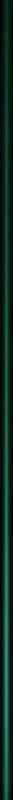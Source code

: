 # Source: jibauni_small_laser.blend  (saved by Blender 4.4.30; exported with 4.5.12 LTS)
import bpy
from mathutils import Matrix  # noqa: F401  (used for matrix-valued properties, if any)

bpy.ops.wm.read_factory_settings(use_empty=True)
scene = bpy.context.scene
scene.name = 'Scene'

# ---- collections
col_collection = bpy.data.collections.new('Collection'); scene.collection.children.link(col_collection)

# ---- materials (node trees are filled in below, after node groups)
mat_material_005 = bpy.data.materials.new('Material.005')
mat_material = bpy.data.materials.new('Material')
mat_material_001 = bpy.data.materials.new('Material.001')

# ---- material node trees
mat_material_005.use_nodes = True; mat_material_005.node_tree.nodes.clear()
_N = mat_material_005.node_tree.nodes; _L = mat_material_005.node_tree.links
n0 = _N.new('ShaderNodeOutputMaterial'); n0.name = 'Material Output'; n0.location = (976, 300)
n1 = _N.new('ShaderNodeTexGradient'); n1.name = 'Gradient Texture'; n1.location = (-531, 198)
n1.gradient_type = 'SPHERICAL'
n2 = _N.new('ShaderNodeVectorMath'); n2.name = 'Vector Math'; n2.location = (-751, 245)
n2.operation = 'MULTIPLY'
n2.inputs[1].default_value = (1.0, 0.0, 1.0)
n3 = _N.new('ShaderNodeSeparateXYZ'); n3.name = 'Separate XYZ'; n3.location = (-739, 44)
n4 = _N.new('ShaderNodeTexCoord'); n4.name = 'Texture Coordinate'; n4.location = (-1299, 250)
n5 = _N.new('ShaderNodeMapRange'); n5.name = 'Map Range'; n5.location = (-565, 32)
n5.inputs[1].default_value = -1.0
n6 = _N.new('ShaderNodeMath'); n6.name = 'Math.002'; n6.location = (223, 215)
n6.operation = 'MULTIPLY'
n7 = _N.new('ShaderNodeMath'); n7.name = 'Math.001'; n7.location = (415, 226)
n7.operation = 'MULTIPLY'
n7.inputs[1].default_value = 8.0
n8 = _N.new('ShaderNodeMath'); n8.name = 'Math'; n8.location = (-311, 255)
n8.operation = 'POWER'
n8.inputs[1].default_value = 4.0
n9 = _N.new('ShaderNodeMath'); n9.name = 'Math.003'; n9.location = (3, 80)
n9.operation = 'POWER'
n9.inputs[1].default_value = 2.0
n10 = _N.new('ShaderNodeVolumePrincipled'); n10.name = 'Principled Volume'; n10.location = (610, 308)
n10.inputs[0].default_value = (0.7174, 0.7174, 0.7174, 1.0)
n10.inputs[2].default_value = 0.0
n10.inputs[7].default_value = (0.04634, 0.6351, 0.4002, 1.0)
n11 = _N.new('ShaderNodeFloatCurve'); n11.name = 'Float Curve'; n11.location = (-311, 32)
_c = n11.mapping.curves[0]
while len(_c.points) > 2: _c.points.remove(_c.points[-1])
_c.points[0].location = (0.0, 0.0); _c.points[0].handle_type = 'AUTO'
_c.points[1].location = (0.92727, 1.0); _c.points[1].handle_type = 'VECTOR'
_p = _c.points.new(1.0, 0.0); _p.handle_type = 'AUTO'
n11.mapping.update()
_L.new(n10.outputs[0], n0.inputs[1])
_L.new(n7.outputs[0], n10.inputs[6])
_L.new(n2.outputs[0], n1.inputs[0])
_L.new(n4.outputs[3], n2.inputs[0])
_L.new(n1.outputs[1], n8.inputs[0])
_L.new(n6.outputs[0], n7.inputs[0])
_L.new(n4.outputs[3], n3.inputs[0])
_L.new(n3.outputs[1], n5.inputs[0])
_L.new(n8.outputs[0], n6.inputs[0])
_L.new(n9.outputs[0], n6.inputs[1])
_L.new(n5.outputs[0], n11.inputs[1])
_L.new(n11.outputs[0], n9.inputs[0])
n0.is_active_output = True
mat_material.use_nodes = True; mat_material.node_tree.nodes.clear()
_N = mat_material.node_tree.nodes; _L = mat_material.node_tree.links
n0 = _N.new('ShaderNodeOutputMaterial'); n0.name = 'Material Output'; n0.location = (596, 300)
n1 = _N.new('ShaderNodeTexGradient'); n1.name = 'Gradient Texture'; n1.location = (-406, 198)
n1.gradient_type = 'SPHERICAL'
n2 = _N.new('ShaderNodeTexCoord'); n2.name = 'Texture Coordinate'; n2.location = (-651, 212)
n3 = _N.new('ShaderNodeMath'); n3.name = 'Math'; n3.location = (-186, 170)
n3.operation = 'POWER'
n3.inputs[1].default_value = 4.0
n4 = _N.new('ShaderNodeMath'); n4.name = 'Math.001'; n4.location = (34, 182)
n4.operation = 'MULTIPLY'
n4.inputs[1].default_value = 2.0
n5 = _N.new('ShaderNodeVolumePrincipled'); n5.name = 'Principled Volume'; n5.location = (254, 294)
n5.inputs[0].default_value = (0.02155, 0.3347, 0.148, 1.0)
n5.inputs[2].default_value = 0.0
n5.inputs[7].default_value = (0.05044, 0.3279, 0.2546, 1.0)
_L.new(n5.outputs[0], n0.inputs[1])
_L.new(n4.outputs[0], n5.inputs[6])
_L.new(n2.outputs[3], n1.inputs[0])
_L.new(n1.outputs[1], n3.inputs[0])
_L.new(n3.outputs[0], n4.inputs[0])
n0.is_active_output = True
mat_material_001.use_nodes = True; mat_material_001.node_tree.nodes.clear()
_N = mat_material_001.node_tree.nodes; _L = mat_material_001.node_tree.links
n0 = _N.new('ShaderNodeOutputMaterial'); n0.name = 'Material Output'; n0.location = (917, 300)
n1 = _N.new('ShaderNodeTexGradient'); n1.name = 'Gradient Texture'; n1.location = (-311, 172)
n1.gradient_type = 'SPHERICAL'
n2 = _N.new('ShaderNodeVectorMath'); n2.name = 'Vector Math.001'; n2.location = (-531, 251)
n2.operation = 'DIVIDE'
n3 = _N.new('ShaderNodeVectorMath'); n3.name = 'Vector Math'; n3.location = (-1048, 234)
n3.operation = 'MULTIPLY'
n3.inputs[1].default_value = (1.0, 0.0, 1.0)
n4 = _N.new('ShaderNodeSeparateXYZ'); n4.name = 'Separate XYZ'; n4.location = (-1275, -10)
n5 = _N.new('ShaderNodeMapRange'); n5.name = 'Map Range'; n5.location = (-1071, 6)
n5.inputs[1].default_value = -1.0
n6 = _N.new('ShaderNodeTexCoord'); n6.name = 'Texture Coordinate'; n6.location = (-1577, 193)
n7 = _N.new('ShaderNodeFloatCurve'); n7.name = 'Float Curve'; n7.location = (-851, 33)
_c = n7.mapping.curves[0]
while len(_c.points) > 2: _c.points.remove(_c.points[-1])
_c.points[0].location = (0.0, 0.0); _c.points[0].handle_type = 'AUTO'
_c.points[1].location = (0.15909, 0.33125); _c.points[1].handle_type = 'AUTO'
_p = _c.points.new(0.73636, 1.0); _p.handle_type = 'VECTOR'
_p = _c.points.new(0.82273, 1.0); _p.handle_type = 'AUTO'
_p = _c.points.new(1.0, 0.0); _p.handle_type = 'AUTO'
n7.mapping.update()
n8 = _N.new('ShaderNodeMath'); n8.name = 'Math.003'; n8.location = (129, 160)
n8.operation = 'MULTIPLY'
n9 = _N.new('ShaderNodeVolumePrincipled'); n9.name = 'Principled Volume'; n9.location = (569, 287)
n9.inputs[0].default_value = (0.07652, 0.8401, 0.4628, 1.0)
n9.inputs[2].default_value = 0.0
n9.inputs[9].default_value = (0.5387, 1.0, 0.5478, 1.0)
n10 = _N.new('ShaderNodeMath'); n10.name = 'Math'; n10.location = (-91, 160)
n10.operation = 'POWER'
n10.inputs[1].default_value = 8.0
n11 = _N.new('ShaderNodeMath'); n11.name = 'Math.001'; n11.location = (-496, 57)
n11.operation = 'POWER'
n11.inputs[1].default_value = 2.0
n12 = _N.new('ShaderNodeMath'); n12.name = 'Math.002'; n12.location = (349, 185)
n12.operation = 'MULTIPLY'
n12.inputs[1].default_value = 5.0
n13 = _N.new('ShaderNodeAmbientOcclusion'); n13.name = 'Ambient Occlusion'; n13.location = (379, 127)
n13.inputs[0].default_value = (0.09756, 0.5586, 0.3622, 1.0)
_L.new(n9.outputs[0], n0.inputs[1])
_L.new(n12.outputs[0], n9.inputs[6])
_L.new(n1.outputs[1], n10.inputs[0])
_L.new(n8.outputs[0], n12.inputs[0])
_L.new(n2.outputs[0], n1.inputs[0])
_L.new(n6.outputs[3], n3.inputs[0])
_L.new(n3.outputs[0], n2.inputs[0])
_L.new(n6.outputs[3], n4.inputs[0])
_L.new(n4.outputs[1], n5.inputs[0])
_L.new(n7.outputs[0], n2.inputs[1])
_L.new(n5.outputs[0], n7.inputs[1])
_L.new(n10.outputs[0], n8.inputs[0])
_L.new(n11.outputs[0], n8.inputs[1])
_L.new(n7.outputs[0], n11.inputs[0])
_L.new(n13.outputs[0], n9.inputs[7])
n0.is_active_output = True

# ---- world
world_world = bpy.data.worlds.new('World'); scene.world = world_world
world_world.use_nodes = True; world_world.node_tree.nodes.clear()
_N = world_world.node_tree.nodes; _L = world_world.node_tree.links
n0 = _N.new('ShaderNodeOutputWorld'); n0.name = 'World Output'; n0.location = (300, 300)
n1 = _N.new('ShaderNodeBackground'); n1.name = 'Background'; n1.location = (10, 300)
n1.inputs[0].default_value = (0.0, 0.0, 0.0, 1.0)
_L.new(n1.outputs[0], n0.inputs[0])
n0.is_active_output = True
world_world.color = (0.05088, 0.05088, 0.05088)
world_world.use_sun_shadow = False
world_world.sun_shadow_jitter_overblur = 0.0

# ---- cameras
cam_camera_001 = bpy.data.cameras.new('Camera.001')

# ---- meshes
me_cube = bpy.data.meshes.new('Cube')
me_cube.from_pydata([(-1.0, -1.0, -1.0), (-1.0, -1.0, 1.0), (-1.0, 1.0, -1.0), (-1.0, 1.0, 1.0), (1.0, -1.0, -1.0), (1.0, -1.0, 1.0), (1.0, 1.0, -1.0), (1.0, 1.0, 1.0)], [], [(0, 1, 3, 2), (2, 3, 7, 6), (6, 7, 5, 4), (4, 5, 1, 0), (2, 6, 4, 0), (7, 3, 1, 5)])
_uv = me_cube.uv_layers.new(name='UVMap')
_uv.uv.foreach_set('vector', [0.375, 0.0, 0.625, 0.0, 0.625, 0.25, 0.375, 0.25, 0.375, 0.25, 0.625, 0.25, 0.625, 0.5, 0.375, 0.5, 0.375, 0.5, 0.625, 0.5, 0.625, 0.75, 0.375, 0.75, 0.375, 0.75, 0.625, 0.75, 0.625, 1.0, 0.375, 1.0, 0.125, 0.5, 0.375, 0.5, 0.375, 0.75, 0.125, 0.75, 0.625, 0.5, 0.875, 0.5, 0.875, 0.75, 0.625, 0.75])
me_cube.materials.append(mat_material_005)
me_cube.update()
me_cube_001 = bpy.data.meshes.new('Cube.001')
me_cube_001.from_pydata([(-1.0, -1.0, -1.0), (-1.0, -1.0, 1.0), (-1.0, 1.0, -1.0), (-1.0, 1.0, 1.0), (1.0, -1.0, -1.0), (1.0, -1.0, 1.0), (1.0, 1.0, -1.0), (1.0, 1.0, 1.0)], [], [(0, 1, 3, 2), (2, 3, 7, 6), (6, 7, 5, 4), (4, 5, 1, 0), (2, 6, 4, 0), (7, 3, 1, 5)])
_uv = me_cube_001.uv_layers.new(name='UVMap')
_uv.uv.foreach_set('vector', [0.375, 0.0, 0.625, 0.0, 0.625, 0.25, 0.375, 0.25, 0.375, 0.25, 0.625, 0.25, 0.625, 0.5, 0.375, 0.5, 0.375, 0.5, 0.625, 0.5, 0.625, 0.75, 0.375, 0.75, 0.375, 0.75, 0.625, 0.75, 0.625, 1.0, 0.375, 1.0, 0.125, 0.5, 0.375, 0.5, 0.375, 0.75, 0.125, 0.75, 0.625, 0.5, 0.875, 0.5, 0.875, 0.75, 0.625, 0.75])
me_cube_001.materials.append(mat_material)
me_cube_001.update()
me_cube_002 = bpy.data.meshes.new('Cube.002')
me_cube_002.from_pydata([(-1.0, -1.0, -1.0), (-1.0, -1.0, 1.0), (-1.0, 1.0, -1.0), (-1.0, 1.0, 1.0), (1.0, -1.0, -1.0), (1.0, -1.0, 1.0), (1.0, 1.0, -1.0), (1.0, 1.0, 1.0)], [], [(0, 1, 3, 2), (2, 3, 7, 6), (6, 7, 5, 4), (4, 5, 1, 0), (2, 6, 4, 0), (7, 3, 1, 5)])
_uv = me_cube_002.uv_layers.new(name='UVMap')
_uv.uv.foreach_set('vector', [0.375, 0.0, 0.625, 0.0, 0.625, 0.25, 0.375, 0.25, 0.375, 0.25, 0.625, 0.25, 0.625, 0.5, 0.375, 0.5, 0.375, 0.5, 0.625, 0.5, 0.625, 0.75, 0.375, 0.75, 0.375, 0.75, 0.625, 0.75, 0.625, 1.0, 0.375, 1.0, 0.125, 0.5, 0.375, 0.5, 0.375, 0.75, 0.125, 0.75, 0.625, 0.5, 0.875, 0.5, 0.875, 0.75, 0.625, 0.75])
me_cube_002.materials.append(mat_material_001)
me_cube_002.update()

# ---- objects
ob_cube = bpy.data.objects.new('Cube', me_cube)
ob_cube_001 = bpy.data.objects.new('Cube.001', me_cube_001)
ob_cube_002 = bpy.data.objects.new('Cube.002', me_cube_002)
ob_camera_001 = bpy.data.objects.new('Camera.001', cam_camera_001)

# ---- transforms, parenting, visibility, modifiers, constraints
ob_cube.location = (2.484e-08, -0.4887, 0.0)
ob_cube.rotation_euler = (0.0, -0.0, -3.142)
ob_cube.scale = (0.02963, 7.646, 0.05921)
ob_cube_001.location = (-3.24e-08, -0.731, 0.0)
ob_cube_001.rotation_euler = (0.0, -0.0, -3.142)
ob_cube_001.scale = (-0.014, 0.8724, 0.2144)
ob_cube_002.location = (7.559e-09, 0.288, 0.0)
ob_cube_002.rotation_euler = (0.0, -0.0, -3.142)
ob_cube_002.scale = (-0.01778, 1.59, 0.2722)
ob_cube_002.color = (0.0625, 1.0, 0.007648, 1.0)
ob_camera_001.location = (0.0, 0.0, 2.902)

# ---- collection membership
col_collection.objects.link(ob_cube)
col_collection.objects.link(ob_cube_001)
col_collection.objects.link(ob_cube_002)
col_collection.objects.link(ob_camera_001)

# ---- scene / render settings (as saved in the file)
scene.camera = ob_camera_001
scene.frame_start = 0; scene.frame_end = 3; scene.frame_set(0)
scene.render.engine = 'CYCLES'
scene.render.image_settings.color_mode = 'RGB'
scene.render.image_settings.compression = 0
scene.render.resolution_x = 30
scene.render.resolution_y = 1800
scene.render.fps = 5
scene.cycles.samples = 64
scene.cycles.sampling_pattern = 'TABULATED_SOBOL'
scene.cycles.use_light_tree = False
scene.view_settings.view_transform = 'Filmic'
bpy.context.view_layer.update()

# ---- added for rendering (the .blend has no usable light): sun
light_auto_sun = bpy.data.lights.new('AutoSun', 'SUN')
light_auto_sun.energy = 3.0
light_auto_sun.angle = 0.0523599
ob_auto_sun = bpy.data.objects.new('AutoSun', light_auto_sun)
scene.collection.objects.link(ob_auto_sun)
ob_auto_sun.rotation_euler = (0.872665, 0.174533, 0.523599)
bpy.context.view_layer.update()
